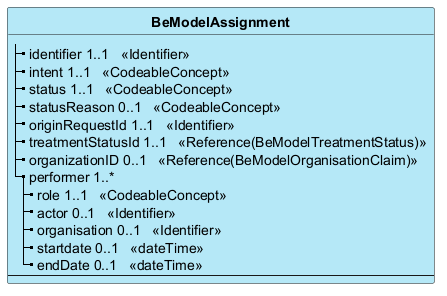

The diagram above was rendered by PlantUML. Its source (embedded in the PNG):
@startuml
skinparam ClassBackgroundColor #B5E8F7
skinparam linetype polyline
hide circle
hide stereotype

class "**BeModelAssignment**" as BeModelAssignment {
|_ identifier 1..1   <<Identifier>>  
|_ intent 1..1   <<CodeableConcept>>  
|_ status 1..1   <<CodeableConcept>>  
|_ statusReason 0..1   <<CodeableConcept>>  
|_ originRequestId 1..1   <<Identifier>>  
|_ treatmentStatusId 1..1   <<Reference(BeModelTreatmentStatus)>>  
|_ organizationID 0..1   <<Reference(BeModelOrganisationClaim)>>  
|_ performer 1..*  
  |_ role 1..1   <<CodeableConcept>>  
  |_ actor 0..1   <<Identifier>>  
  |_ organisation 0..1   <<Identifier>>  
  |_ startdate 0..1   <<dateTime>>  
  |_ endDate 0..1   <<dateTime>>  
--
}

@enduml